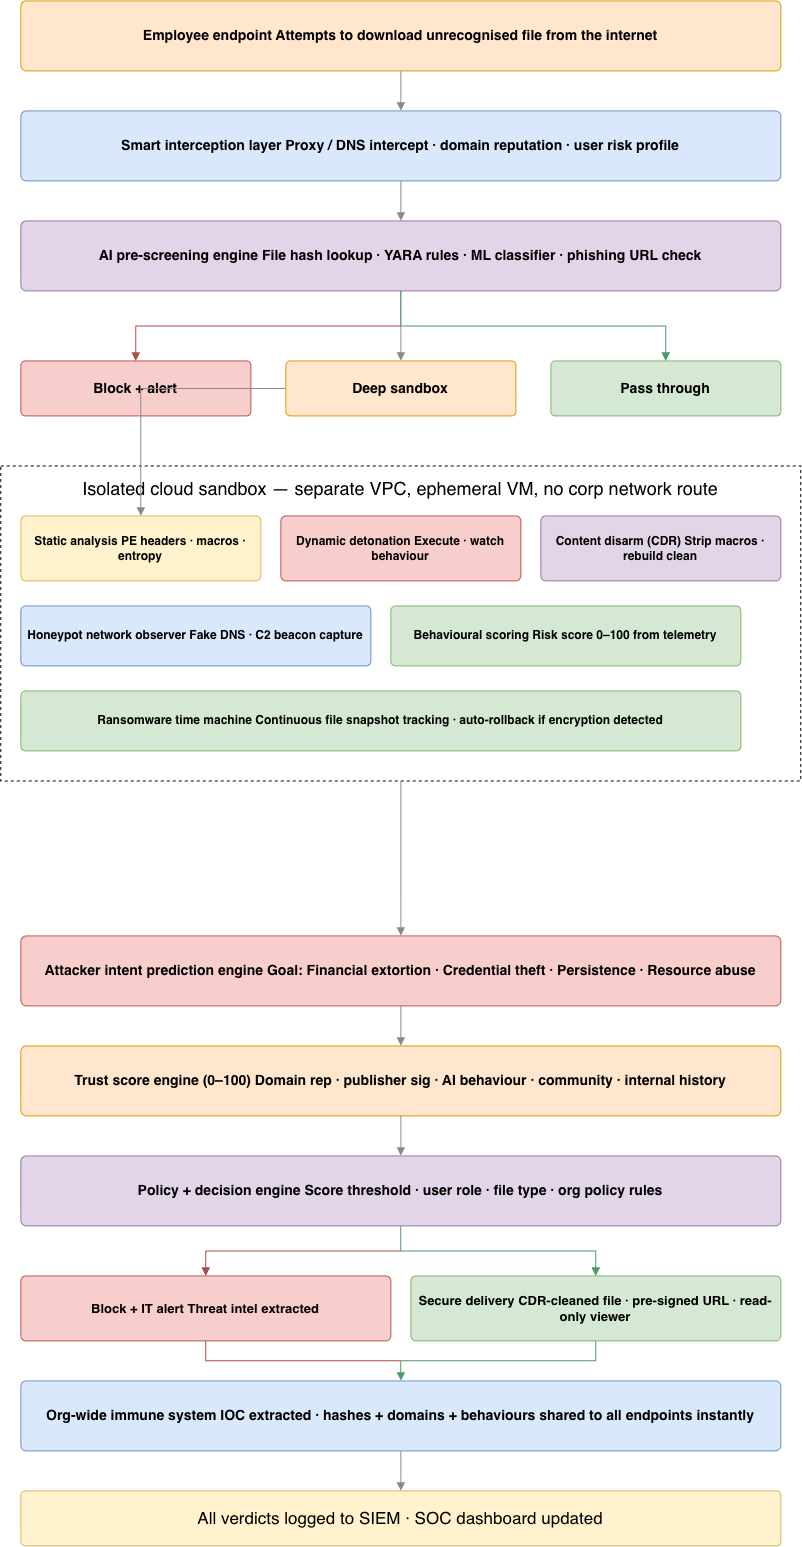

The diagram above was exported from draw.io. Its source (the exported page's mxGraphModel, read from the mxfile embedded in the PNG):
<mxGraphModel dx="2754" dy="1697" grid="1" gridSize="10" guides="1" tooltips="1" connect="1" arrows="1" fold="1" page="1" pageScale="1" pageWidth="3000" pageHeight="6000" math="0" shadow="0">
  <root>
    <mxCell id="0" />
    <mxCell id="1" parent="0" />
    <mxCell id="hU9s4aLpjuD8BdO0G-HF-4" parent="1" style="rounded=1;whiteSpace=wrap;html=1;fillColor=#ffe6cc;strokeColor=#d79b00;fontSize=14;verticalAlign=middle;align=center;spacing=6;arcSize=8;fontStyle=1;" value="Employee endpoint Attempts to download unrecognised file from the internet" vertex="1">
      <mxGeometry height="70" width="760" x="500" y="80" as="geometry" />
    </mxCell>
    <mxCell id="hU9s4aLpjuD8BdO0G-HF-5" parent="1" style="rounded=1;whiteSpace=wrap;html=1;fillColor=#dae8fc;strokeColor=#6c8ebf;fontSize=14;verticalAlign=middle;align=center;spacing=6;arcSize=8;fontStyle=1;" value="Smart interception layer Proxy / DNS intercept · domain reputation · user risk profile" vertex="1">
      <mxGeometry height="70" width="760" x="500" y="190" as="geometry" />
    </mxCell>
    <mxCell id="hU9s4aLpjuD8BdO0G-HF-6" parent="1" style="rounded=1;whiteSpace=wrap;html=1;fillColor=#e1d5e7;strokeColor=#9673a6;fontSize=14;verticalAlign=middle;align=center;spacing=6;arcSize=8;fontStyle=1;" value="AI pre-screening engine File hash lookup · YARA rules · ML classifier · phishing URL check" vertex="1">
      <mxGeometry height="70" width="760" x="500" y="300" as="geometry" />
    </mxCell>
    <mxCell id="hU9s4aLpjuD8BdO0G-HF-7" parent="1" style="rounded=1;whiteSpace=wrap;html=1;fillColor=#f8cecc;strokeColor=#b85450;fontSize=14;verticalAlign=middle;align=center;spacing=6;arcSize=8;fontStyle=1;" value="Block + alert" vertex="1">
      <mxGeometry height="55" width="230" x="500" y="440" as="geometry" />
    </mxCell>
    <mxCell id="hU9s4aLpjuD8BdO0G-HF-8" parent="1" style="rounded=1;whiteSpace=wrap;html=1;fillColor=#ffe6cc;strokeColor=#d79b00;fontSize=14;verticalAlign=middle;align=center;spacing=6;arcSize=8;fontStyle=1;" value="Deep sandbox" vertex="1">
      <mxGeometry height="55" width="230" x="765" y="440" as="geometry" />
    </mxCell>
    <mxCell id="hU9s4aLpjuD8BdO0G-HF-9" parent="1" style="rounded=1;whiteSpace=wrap;html=1;fillColor=#d5e8d4;strokeColor=#82b366;fontSize=14;verticalAlign=middle;align=center;spacing=6;arcSize=8;fontStyle=1;" value="Pass through" vertex="1">
      <mxGeometry height="55" width="230" x="1030" y="440" as="geometry" />
    </mxCell>
    <mxCell id="hU9s4aLpjuD8BdO0G-HF-10" parent="1" style="rounded=0;whiteSpace=wrap;html=1;fontSize=13;verticalAlign=middle;align=center;spacing=6;arcSize=8;dashed=1;" value="" vertex="1">
      <mxGeometry height="315" width="800" x="480" y="545" as="geometry" />
    </mxCell>
    <mxCell id="hU9s4aLpjuD8BdO0G-HF-11" parent="1" style="rounded=1;whiteSpace=wrap;html=1;fillColor=none;strokeColor=none;fontColor=#c9c9c9;fontSize=12;verticalAlign=middle;align=center;spacing=6;arcSize=8;" value="&lt;span style=&quot;color: rgb(0, 0, 0);&quot;&gt;&lt;font style=&quot;font-size: 18px;&quot;&gt;Isolated cloud sandbox — separate VPC, ephemeral VM, no corp network route&lt;/font&gt;&lt;/span&gt;" vertex="1">
      <mxGeometry height="26" width="760" x="500" y="555" as="geometry" />
    </mxCell>
    <mxCell id="hU9s4aLpjuD8BdO0G-HF-12" parent="1" style="rounded=1;whiteSpace=wrap;html=1;fillColor=#fff2cc;strokeColor=#d6b656;fontSize=12;verticalAlign=middle;align=center;spacing=6;arcSize=8;fontStyle=1;" value="Static analysis PE headers · macros · entropy" vertex="1">
      <mxGeometry height="65" width="240" x="500" y="595" as="geometry" />
    </mxCell>
    <mxCell id="hU9s4aLpjuD8BdO0G-HF-13" parent="1" style="rounded=1;whiteSpace=wrap;html=1;fillColor=#f8cecc;strokeColor=#b85450;fontSize=12;verticalAlign=middle;align=center;spacing=6;arcSize=8;fontStyle=1;" value="Dynamic detonation Execute · watch behaviour" vertex="1">
      <mxGeometry height="65" width="240" x="760" y="595" as="geometry" />
    </mxCell>
    <mxCell id="hU9s4aLpjuD8BdO0G-HF-14" parent="1" style="rounded=1;whiteSpace=wrap;html=1;fillColor=#e1d5e7;strokeColor=#9673a6;fontSize=12;verticalAlign=middle;align=center;spacing=6;arcSize=8;fontStyle=1;" value="Content disarm (CDR) Strip macros · rebuild clean" vertex="1">
      <mxGeometry height="65" width="240" x="1020" y="595" as="geometry" />
    </mxCell>
    <mxCell id="hU9s4aLpjuD8BdO0G-HF-15" parent="1" style="rounded=1;whiteSpace=wrap;html=1;fillColor=#dae8fc;strokeColor=#6c8ebf;fontSize=12;verticalAlign=middle;align=center;spacing=6;arcSize=8;fontStyle=1;" value="Honeypot network observer Fake DNS · C2 beacon capture" vertex="1">
      <mxGeometry height="60" width="350" x="500" y="685" as="geometry" />
    </mxCell>
    <mxCell id="hU9s4aLpjuD8BdO0G-HF-16" parent="1" style="rounded=1;whiteSpace=wrap;html=1;fillColor=#d5e8d4;strokeColor=#82b366;fontSize=12;verticalAlign=middle;align=center;spacing=6;arcSize=8;fontStyle=1;" value="Behavioural scoring Risk score 0–100 from telemetry" vertex="1">
      <mxGeometry height="60" width="350" x="870" y="685" as="geometry" />
    </mxCell>
    <mxCell id="hU9s4aLpjuD8BdO0G-HF-17" parent="1" style="rounded=1;whiteSpace=wrap;html=1;fillColor=#d5e8d4;strokeColor=#82b366;fontSize=12;verticalAlign=middle;align=center;spacing=6;arcSize=8;fontStyle=1;" value="Ransomware time machine Continuous file snapshot tracking · auto-rollback if encryption detected" vertex="1">
      <mxGeometry height="60" width="720" x="500" y="770" as="geometry" />
    </mxCell>
    <mxCell id="hU9s4aLpjuD8BdO0G-HF-18" parent="1" style="rounded=1;whiteSpace=wrap;html=1;fillColor=#f8cecc;strokeColor=#b85450;fontSize=14;verticalAlign=middle;align=center;spacing=6;arcSize=8;fontStyle=1;" value="Attacker intent prediction engine Goal: Financial extortion · Credential theft · Persistence · Resource abuse" vertex="1">
      <mxGeometry height="70" width="760" x="500" y="1015" as="geometry" />
    </mxCell>
    <mxCell id="hU9s4aLpjuD8BdO0G-HF-19" parent="1" style="rounded=1;whiteSpace=wrap;html=1;fillColor=#ffe6cc;strokeColor=#d79b00;fontSize=14;verticalAlign=middle;align=center;spacing=6;arcSize=8;fontStyle=1;" value="Trust score engine (0–100) Domain rep · publisher sig · AI behaviour · community · internal history" vertex="1">
      <mxGeometry height="70" width="760" x="500" y="1125" as="geometry" />
    </mxCell>
    <mxCell id="hU9s4aLpjuD8BdO0G-HF-20" parent="1" style="rounded=1;whiteSpace=wrap;html=1;fillColor=#e1d5e7;strokeColor=#9673a6;fontSize=14;verticalAlign=middle;align=center;spacing=6;arcSize=8;fontStyle=1;" value="Policy + decision engine Score threshold · user role · file type · org policy rules" vertex="1">
      <mxGeometry height="70" width="760" x="500" y="1235" as="geometry" />
    </mxCell>
    <mxCell id="hU9s4aLpjuD8BdO0G-HF-21" parent="1" style="rounded=1;whiteSpace=wrap;html=1;fillColor=#f8cecc;strokeColor=#b85450;fontSize=13;verticalAlign=middle;align=center;spacing=6;arcSize=8;fontStyle=1;" value="Block + IT alert Threat intel extracted" vertex="1">
      <mxGeometry height="65" width="370" x="500" y="1355" as="geometry" />
    </mxCell>
    <mxCell id="hU9s4aLpjuD8BdO0G-HF-22" parent="1" style="rounded=1;whiteSpace=wrap;html=1;fillColor=#d5e8d4;strokeColor=#82b366;fontSize=13;verticalAlign=middle;align=center;spacing=6;arcSize=8;fontStyle=1;" value="Secure delivery CDR-cleaned file · pre-signed URL · read-only viewer" vertex="1">
      <mxGeometry height="65" width="370" x="890" y="1355" as="geometry" />
    </mxCell>
    <mxCell id="hU9s4aLpjuD8BdO0G-HF-23" parent="1" style="rounded=1;whiteSpace=wrap;html=1;fillColor=#dae8fc;strokeColor=#6c8ebf;fontSize=14;verticalAlign=middle;align=center;spacing=6;arcSize=8;fontStyle=1;" value="Org-wide immune system IOC extracted · hashes + domains + behaviours shared to all endpoints instantly" vertex="1">
      <mxGeometry height="70" width="760" x="500" y="1460" as="geometry" />
    </mxCell>
    <mxCell id="hU9s4aLpjuD8BdO0G-HF-24" parent="1" style="rounded=1;whiteSpace=wrap;html=1;fillColor=#fff2cc;strokeColor=#d6b656;fontSize=13;verticalAlign=middle;align=center;spacing=6;arcSize=8;" value="&lt;font style=&quot;font-size: 17px;&quot;&gt;All verdicts logged to SIEM · SOC dashboard updated&lt;/font&gt;" vertex="1">
      <mxGeometry height="55" width="760" x="500" y="1570" as="geometry" />
    </mxCell>
    <mxCell id="hU9s4aLpjuD8BdO0G-HF-25" edge="1" parent="1" source="hU9s4aLpjuD8BdO0G-HF-4" style="html=1;strokeColor=#8a8a8a;fontSize=10;endArrow=block;endFill=1;fontColor=#8a8a8a;edgeStyle=orthogonalEdgeStyle;rounded=0;" target="hU9s4aLpjuD8BdO0G-HF-5" value="">
      <mxGeometry relative="1" as="geometry" />
    </mxCell>
    <mxCell id="hU9s4aLpjuD8BdO0G-HF-26" edge="1" parent="1" source="hU9s4aLpjuD8BdO0G-HF-5" style="html=1;strokeColor=#8a8a8a;fontSize=10;endArrow=block;endFill=1;fontColor=#8a8a8a;edgeStyle=orthogonalEdgeStyle;rounded=0;" target="hU9s4aLpjuD8BdO0G-HF-6" value="">
      <mxGeometry relative="1" as="geometry" />
    </mxCell>
    <mxCell id="hU9s4aLpjuD8BdO0G-HF-27" edge="1" parent="1" source="hU9s4aLpjuD8BdO0G-HF-6" style="html=1;strokeColor=#b04a4a;fontSize=10;endArrow=block;endFill=1;fontColor=#8a8a8a;edgeStyle=orthogonalEdgeStyle;rounded=0;" target="hU9s4aLpjuD8BdO0G-HF-7" value="">
      <mxGeometry relative="1" as="geometry" />
    </mxCell>
    <mxCell id="hU9s4aLpjuD8BdO0G-HF-28" edge="1" parent="1" source="hU9s4aLpjuD8BdO0G-HF-6" style="html=1;strokeColor=#8a8a8a;fontSize=10;endArrow=block;endFill=1;fontColor=#8a8a8a;edgeStyle=orthogonalEdgeStyle;rounded=0;" target="hU9s4aLpjuD8BdO0G-HF-8" value="">
      <mxGeometry relative="1" as="geometry" />
    </mxCell>
    <mxCell id="hU9s4aLpjuD8BdO0G-HF-29" edge="1" parent="1" source="hU9s4aLpjuD8BdO0G-HF-6" style="html=1;strokeColor=#4a9a6a;fontSize=10;endArrow=block;endFill=1;fontColor=#8a8a8a;edgeStyle=orthogonalEdgeStyle;rounded=0;" target="hU9s4aLpjuD8BdO0G-HF-9" value="">
      <mxGeometry relative="1" as="geometry" />
    </mxCell>
    <mxCell id="hU9s4aLpjuD8BdO0G-HF-30" edge="1" parent="1" source="hU9s4aLpjuD8BdO0G-HF-8" style="html=1;strokeColor=#8a8a8a;fontSize=10;endArrow=block;endFill=1;fontColor=#8a8a8a;edgeStyle=orthogonalEdgeStyle;rounded=0;" target="hU9s4aLpjuD8BdO0G-HF-12" value="">
      <mxGeometry relative="1" as="geometry" />
    </mxCell>
    <mxCell id="hU9s4aLpjuD8BdO0G-HF-31" edge="1" parent="1" source="hU9s4aLpjuD8BdO0G-HF-10" style="html=1;strokeColor=#8a8a8a;fontSize=10;endArrow=block;endFill=1;fontColor=#8a8a8a;edgeStyle=orthogonalEdgeStyle;rounded=0;" target="hU9s4aLpjuD8BdO0G-HF-18" value="">
      <mxGeometry relative="1" as="geometry" />
    </mxCell>
    <mxCell id="hU9s4aLpjuD8BdO0G-HF-32" edge="1" parent="1" source="hU9s4aLpjuD8BdO0G-HF-18" style="html=1;strokeColor=#8a8a8a;fontSize=10;endArrow=block;endFill=1;fontColor=#8a8a8a;edgeStyle=orthogonalEdgeStyle;rounded=0;" target="hU9s4aLpjuD8BdO0G-HF-19" value="">
      <mxGeometry relative="1" as="geometry" />
    </mxCell>
    <mxCell id="hU9s4aLpjuD8BdO0G-HF-33" edge="1" parent="1" source="hU9s4aLpjuD8BdO0G-HF-19" style="html=1;strokeColor=#8a8a8a;fontSize=10;endArrow=block;endFill=1;fontColor=#8a8a8a;edgeStyle=orthogonalEdgeStyle;rounded=0;" target="hU9s4aLpjuD8BdO0G-HF-20" value="">
      <mxGeometry relative="1" as="geometry" />
    </mxCell>
    <mxCell id="hU9s4aLpjuD8BdO0G-HF-34" edge="1" parent="1" source="hU9s4aLpjuD8BdO0G-HF-20" style="html=1;strokeColor=#b04a4a;fontSize=10;endArrow=block;endFill=1;fontColor=#8a8a8a;edgeStyle=orthogonalEdgeStyle;rounded=0;" target="hU9s4aLpjuD8BdO0G-HF-21" value="">
      <mxGeometry relative="1" as="geometry" />
    </mxCell>
    <mxCell id="hU9s4aLpjuD8BdO0G-HF-35" edge="1" parent="1" source="hU9s4aLpjuD8BdO0G-HF-20" style="html=1;strokeColor=#4a9a6a;fontSize=10;endArrow=block;endFill=1;fontColor=#8a8a8a;edgeStyle=orthogonalEdgeStyle;rounded=0;" target="hU9s4aLpjuD8BdO0G-HF-22" value="">
      <mxGeometry relative="1" as="geometry" />
    </mxCell>
    <mxCell id="hU9s4aLpjuD8BdO0G-HF-36" edge="1" parent="1" source="hU9s4aLpjuD8BdO0G-HF-21" style="html=1;strokeColor=#b04a4a;fontSize=10;endArrow=block;endFill=1;fontColor=#8a8a8a;edgeStyle=orthogonalEdgeStyle;rounded=0;" target="hU9s4aLpjuD8BdO0G-HF-23" value="">
      <mxGeometry relative="1" as="geometry" />
    </mxCell>
    <mxCell id="hU9s4aLpjuD8BdO0G-HF-37" edge="1" parent="1" source="hU9s4aLpjuD8BdO0G-HF-23" style="html=1;strokeColor=#8a8a8a;fontSize=10;endArrow=block;endFill=1;fontColor=#8a8a8a;edgeStyle=orthogonalEdgeStyle;rounded=0;" target="hU9s4aLpjuD8BdO0G-HF-24" value="">
      <mxGeometry relative="1" as="geometry" />
    </mxCell>
    <mxCell id="hU9s4aLpjuD8BdO0G-HF-38" edge="1" parent="1" source="hU9s4aLpjuD8BdO0G-HF-22" style="html=1;strokeColor=#4a9a6a;fontSize=10;endArrow=block;endFill=1;fontColor=#8a8a8a;edgeStyle=orthogonalEdgeStyle;rounded=0;" target="hU9s4aLpjuD8BdO0G-HF-23" value="">
      <mxGeometry relative="1" as="geometry" />
    </mxCell>
  </root>
</mxGraphModel>